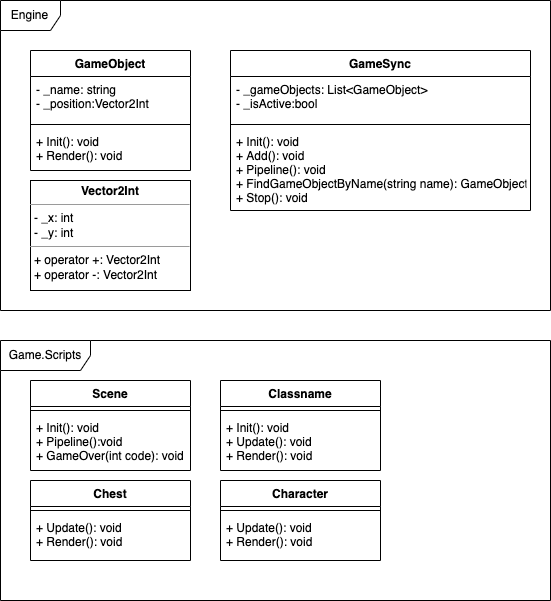

The diagram above was exported from draw.io. Its source (the exported page's mxGraphModel, read from the mxfile embedded in the PNG):
<mxGraphModel dx="1357" dy="873" grid="1" gridSize="10" guides="1" tooltips="1" connect="1" arrows="1" fold="1" page="1" pageScale="1" pageWidth="1100" pageHeight="850" math="0" shadow="0">
  <root>
    <mxCell id="0" />
    <mxCell id="1" parent="0" />
    <mxCell id="Idh2HAxYzVVqqX01myLZ-6" value="Engine" style="shape=umlFrame;whiteSpace=wrap;html=1;" vertex="1" parent="1">
      <mxGeometry x="350" y="140" width="550" height="310" as="geometry" />
    </mxCell>
    <mxCell id="Idh2HAxYzVVqqX01myLZ-7" value="GameObject" style="swimlane;fontStyle=1;align=center;verticalAlign=top;childLayout=stackLayout;horizontal=1;startSize=26;horizontalStack=0;resizeParent=1;resizeParentMax=0;resizeLast=0;collapsible=1;marginBottom=0;" vertex="1" parent="1">
      <mxGeometry x="380" y="190" width="160" height="120" as="geometry" />
    </mxCell>
    <mxCell id="Idh2HAxYzVVqqX01myLZ-8" value="- _name: string&#10;- _position:Vector2Int&#10;&#10;&#10;" style="text;strokeColor=none;fillColor=none;align=left;verticalAlign=top;spacingLeft=4;spacingRight=4;overflow=hidden;rotatable=0;points=[[0,0.5],[1,0.5]];portConstraint=eastwest;" vertex="1" parent="Idh2HAxYzVVqqX01myLZ-7">
      <mxGeometry y="26" width="160" height="44" as="geometry" />
    </mxCell>
    <mxCell id="Idh2HAxYzVVqqX01myLZ-9" value="" style="line;strokeWidth=1;fillColor=none;align=left;verticalAlign=middle;spacingTop=-1;spacingLeft=3;spacingRight=3;rotatable=0;labelPosition=right;points=[];portConstraint=eastwest;strokeColor=inherit;" vertex="1" parent="Idh2HAxYzVVqqX01myLZ-7">
      <mxGeometry y="70" width="160" height="8" as="geometry" />
    </mxCell>
    <mxCell id="Idh2HAxYzVVqqX01myLZ-10" value="+ Init(): void&#10;+ Render(): void&#10;&#10;" style="text;strokeColor=none;fillColor=none;align=left;verticalAlign=top;spacingLeft=4;spacingRight=4;overflow=hidden;rotatable=0;points=[[0,0.5],[1,0.5]];portConstraint=eastwest;" vertex="1" parent="Idh2HAxYzVVqqX01myLZ-7">
      <mxGeometry y="78" width="160" height="42" as="geometry" />
    </mxCell>
    <mxCell id="Idh2HAxYzVVqqX01myLZ-12" value="GameSync" style="swimlane;fontStyle=1;align=center;verticalAlign=top;childLayout=stackLayout;horizontal=1;startSize=26;horizontalStack=0;resizeParent=1;resizeParentMax=0;resizeLast=0;collapsible=1;marginBottom=0;" vertex="1" parent="1">
      <mxGeometry x="580" y="190" width="300" height="160" as="geometry" />
    </mxCell>
    <mxCell id="Idh2HAxYzVVqqX01myLZ-13" value="- _gameObjects: List&lt;GameObject&gt;&#10;- _isActive:bool&#10;&#10;" style="text;strokeColor=none;fillColor=none;align=left;verticalAlign=top;spacingLeft=4;spacingRight=4;overflow=hidden;rotatable=0;points=[[0,0.5],[1,0.5]];portConstraint=eastwest;" vertex="1" parent="Idh2HAxYzVVqqX01myLZ-12">
      <mxGeometry y="26" width="300" height="44" as="geometry" />
    </mxCell>
    <mxCell id="Idh2HAxYzVVqqX01myLZ-14" value="" style="line;strokeWidth=1;fillColor=none;align=left;verticalAlign=middle;spacingTop=-1;spacingLeft=3;spacingRight=3;rotatable=0;labelPosition=right;points=[];portConstraint=eastwest;strokeColor=inherit;" vertex="1" parent="Idh2HAxYzVVqqX01myLZ-12">
      <mxGeometry y="70" width="300" height="8" as="geometry" />
    </mxCell>
    <mxCell id="Idh2HAxYzVVqqX01myLZ-15" value="+ Init(): void&#10;+ Add(): void&#10;+ Pipeline(): void&#10;+ FindGameObjectByName(string name): GameObject&#10;+ Stop(): void" style="text;strokeColor=none;fillColor=none;align=left;verticalAlign=top;spacingLeft=4;spacingRight=4;overflow=hidden;rotatable=0;points=[[0,0.5],[1,0.5]];portConstraint=eastwest;" vertex="1" parent="Idh2HAxYzVVqqX01myLZ-12">
      <mxGeometry y="78" width="300" height="82" as="geometry" />
    </mxCell>
    <mxCell id="Idh2HAxYzVVqqX01myLZ-16" value="&lt;p style=&quot;margin:0px;margin-top:4px;text-align:center;&quot;&gt;&lt;b&gt;Vector2Int&lt;/b&gt;&lt;/p&gt;&lt;hr size=&quot;1&quot;&gt;&lt;p style=&quot;margin:0px;margin-left:4px;&quot;&gt;- _x: int&lt;/p&gt;&lt;p style=&quot;margin:0px;margin-left:4px;&quot;&gt;- _y: int&lt;/p&gt;&lt;hr size=&quot;1&quot;&gt;&lt;p style=&quot;margin:0px;margin-left:4px;&quot;&gt;+ operator +: Vector2Int&lt;/p&gt;&lt;p style=&quot;margin:0px;margin-left:4px;&quot;&gt;+ operator -: Vector2Int&lt;br&gt;&lt;/p&gt;" style="verticalAlign=top;align=left;overflow=fill;fontSize=12;fontFamily=Helvetica;html=1;" vertex="1" parent="1">
      <mxGeometry x="380" y="320" width="160" height="110" as="geometry" />
    </mxCell>
    <mxCell id="Idh2HAxYzVVqqX01myLZ-17" value="Game.Scripts" style="shape=umlFrame;whiteSpace=wrap;html=1;width=90;height=30;" vertex="1" parent="1">
      <mxGeometry x="350" y="480" width="550" height="260" as="geometry" />
    </mxCell>
    <mxCell id="Idh2HAxYzVVqqX01myLZ-18" value="Scene" style="swimlane;fontStyle=1;align=center;verticalAlign=top;childLayout=stackLayout;horizontal=1;startSize=26;horizontalStack=0;resizeParent=1;resizeParentMax=0;resizeLast=0;collapsible=1;marginBottom=0;" vertex="1" parent="1">
      <mxGeometry x="380" y="520" width="160" height="90" as="geometry">
        <mxRectangle x="380" y="520" width="80" height="30" as="alternateBounds" />
      </mxGeometry>
    </mxCell>
    <mxCell id="Idh2HAxYzVVqqX01myLZ-20" value="" style="line;strokeWidth=1;fillColor=none;align=left;verticalAlign=middle;spacingTop=-1;spacingLeft=3;spacingRight=3;rotatable=0;labelPosition=right;points=[];portConstraint=eastwest;strokeColor=inherit;" vertex="1" parent="Idh2HAxYzVVqqX01myLZ-18">
      <mxGeometry y="26" width="160" height="8" as="geometry" />
    </mxCell>
    <mxCell id="Idh2HAxYzVVqqX01myLZ-21" value="+ Init(): void&#10;+ Pipeline():void&#10;+ GameOver(int code): void&#10;" style="text;strokeColor=none;fillColor=none;align=left;verticalAlign=top;spacingLeft=4;spacingRight=4;overflow=hidden;rotatable=0;points=[[0,0.5],[1,0.5]];portConstraint=eastwest;" vertex="1" parent="Idh2HAxYzVVqqX01myLZ-18">
      <mxGeometry y="34" width="160" height="56" as="geometry" />
    </mxCell>
    <mxCell id="Idh2HAxYzVVqqX01myLZ-23" value="Classname" style="swimlane;fontStyle=1;align=center;verticalAlign=top;childLayout=stackLayout;horizontal=1;startSize=26;horizontalStack=0;resizeParent=1;resizeParentMax=0;resizeLast=0;collapsible=1;marginBottom=0;" vertex="1" parent="1">
      <mxGeometry x="570" y="520" width="160" height="90" as="geometry" />
    </mxCell>
    <mxCell id="Idh2HAxYzVVqqX01myLZ-25" value="" style="line;strokeWidth=1;fillColor=none;align=left;verticalAlign=middle;spacingTop=-1;spacingLeft=3;spacingRight=3;rotatable=0;labelPosition=right;points=[];portConstraint=eastwest;strokeColor=inherit;" vertex="1" parent="Idh2HAxYzVVqqX01myLZ-23">
      <mxGeometry y="26" width="160" height="8" as="geometry" />
    </mxCell>
    <mxCell id="Idh2HAxYzVVqqX01myLZ-26" value="+ Init(): void&#10;+ Update(): void&#10;+ Render(): void" style="text;strokeColor=none;fillColor=none;align=left;verticalAlign=top;spacingLeft=4;spacingRight=4;overflow=hidden;rotatable=0;points=[[0,0.5],[1,0.5]];portConstraint=eastwest;" vertex="1" parent="Idh2HAxYzVVqqX01myLZ-23">
      <mxGeometry y="34" width="160" height="56" as="geometry" />
    </mxCell>
    <mxCell id="Idh2HAxYzVVqqX01myLZ-28" value="Chest" style="swimlane;fontStyle=1;align=center;verticalAlign=top;childLayout=stackLayout;horizontal=1;startSize=26;horizontalStack=0;resizeParent=1;resizeParentMax=0;resizeLast=0;collapsible=1;marginBottom=0;" vertex="1" parent="1">
      <mxGeometry x="380" y="620" width="160" height="80" as="geometry" />
    </mxCell>
    <mxCell id="Idh2HAxYzVVqqX01myLZ-30" value="" style="line;strokeWidth=1;fillColor=none;align=left;verticalAlign=middle;spacingTop=-1;spacingLeft=3;spacingRight=3;rotatable=0;labelPosition=right;points=[];portConstraint=eastwest;strokeColor=inherit;" vertex="1" parent="Idh2HAxYzVVqqX01myLZ-28">
      <mxGeometry y="26" width="160" height="8" as="geometry" />
    </mxCell>
    <mxCell id="Idh2HAxYzVVqqX01myLZ-31" value="+ Update(): void&#10;+ Render(): void" style="text;strokeColor=none;fillColor=none;align=left;verticalAlign=top;spacingLeft=4;spacingRight=4;overflow=hidden;rotatable=0;points=[[0,0.5],[1,0.5]];portConstraint=eastwest;" vertex="1" parent="Idh2HAxYzVVqqX01myLZ-28">
      <mxGeometry y="34" width="160" height="46" as="geometry" />
    </mxCell>
    <mxCell id="Idh2HAxYzVVqqX01myLZ-32" value="Character" style="swimlane;fontStyle=1;align=center;verticalAlign=top;childLayout=stackLayout;horizontal=1;startSize=26;horizontalStack=0;resizeParent=1;resizeParentMax=0;resizeLast=0;collapsible=1;marginBottom=0;" vertex="1" parent="1">
      <mxGeometry x="570" y="620" width="160" height="80" as="geometry" />
    </mxCell>
    <mxCell id="Idh2HAxYzVVqqX01myLZ-34" value="" style="line;strokeWidth=1;fillColor=none;align=left;verticalAlign=middle;spacingTop=-1;spacingLeft=3;spacingRight=3;rotatable=0;labelPosition=right;points=[];portConstraint=eastwest;strokeColor=inherit;" vertex="1" parent="Idh2HAxYzVVqqX01myLZ-32">
      <mxGeometry y="26" width="160" height="8" as="geometry" />
    </mxCell>
    <mxCell id="Idh2HAxYzVVqqX01myLZ-35" value="+ Update(): void&#10;+ Render(): void" style="text;strokeColor=none;fillColor=none;align=left;verticalAlign=top;spacingLeft=4;spacingRight=4;overflow=hidden;rotatable=0;points=[[0,0.5],[1,0.5]];portConstraint=eastwest;" vertex="1" parent="Idh2HAxYzVVqqX01myLZ-32">
      <mxGeometry y="34" width="160" height="46" as="geometry" />
    </mxCell>
  </root>
</mxGraphModel>